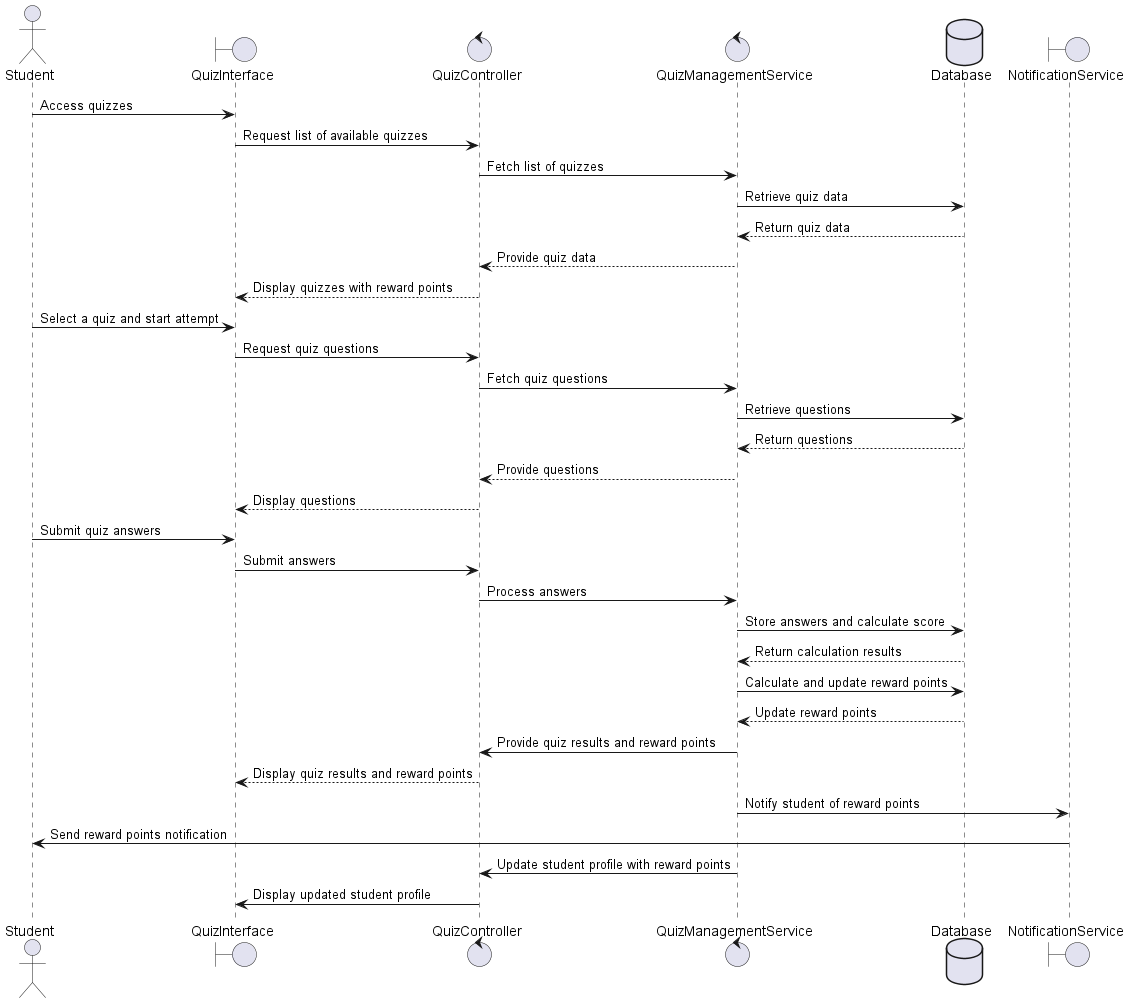

The diagram above was rendered by PlantUML. Its source (embedded in the PNG):
@startuml
actor Student
boundary QuizInterface
control QuizController
control QuizManagementService
database Database
boundary NotificationService

Student -> QuizInterface: Access quizzes
QuizInterface -> QuizController: Request list of available quizzes
QuizController -> QuizManagementService: Fetch list of quizzes
QuizManagementService -> Database: Retrieve quiz data
Database --> QuizManagementService: Return quiz data
QuizManagementService --> QuizController: Provide quiz data
QuizController --> QuizInterface: Display quizzes with reward points

Student -> QuizInterface: Select a quiz and start attempt
QuizInterface -> QuizController: Request quiz questions
QuizController -> QuizManagementService: Fetch quiz questions
QuizManagementService -> Database: Retrieve questions
Database --> QuizManagementService: Return questions
QuizManagementService --> QuizController: Provide questions
QuizController --> QuizInterface: Display questions

Student -> QuizInterface: Submit quiz answers
QuizInterface -> QuizController: Submit answers
QuizController -> QuizManagementService: Process answers
QuizManagementService -> Database: Store answers and calculate score
Database --> QuizManagementService: Return calculation results
QuizManagementService -> Database: Calculate and update reward points
Database --> QuizManagementService: Update reward points

QuizManagementService -> QuizController: Provide quiz results and reward points
QuizController --> QuizInterface: Display quiz results and reward points

QuizManagementService -> NotificationService: Notify student of reward points
NotificationService -> Student: Send reward points notification

QuizManagementService -> QuizController: Update student profile with reward points
QuizController -> QuizInterface: Display updated student profile

@enduml